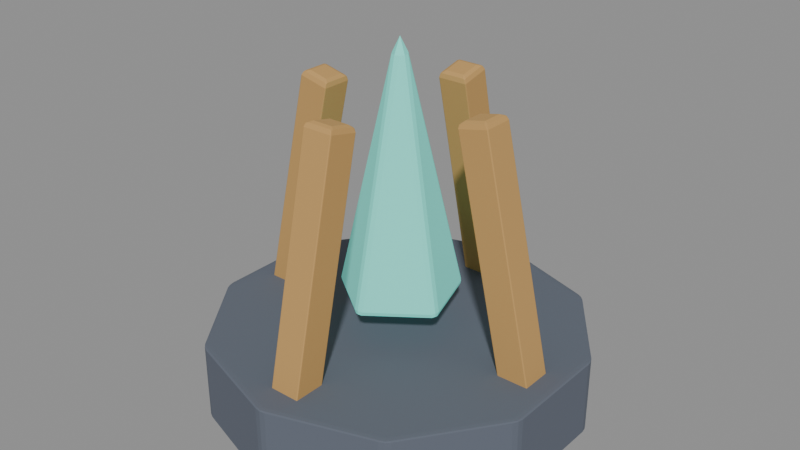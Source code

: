 # Source: mender.blend  (saved by Blender 5.2.44; exported with 4.5.12 LTS)
import bpy
from mathutils import Matrix  # noqa: F401  (used for matrix-valued properties, if any)

bpy.ops.wm.read_factory_settings(use_empty=True)
scene = bpy.context.scene
scene.name = 'Fort_mender.001'

# ---- materials (node trees are filled in below, after node groups)
mat_material_0_017 = bpy.data.materials.new('Material_0.017')
mat_material_0_017.use_backface_culling = True
mat_material_0_017.diffuse_color = (0.1195, 0.1384, 0.1779, 1.0)
mat_material_1_017 = bpy.data.materials.new('Material_1.017')
mat_material_1_017.use_backface_culling = True
mat_material_1_017.diffuse_color = (0.5583, 0.3278, 0.1095, 1.0)
mat_material_2_016 = bpy.data.materials.new('Material_2.016')
mat_material_2_016.use_backface_culling = True
mat_material_2_016.diffuse_color = (0.5583, 0.3278, 0.1095, 1.0)
mat_material_3_016 = bpy.data.materials.new('Material_3.016')
mat_material_3_016.use_backface_culling = True
mat_material_3_016.diffuse_color = (0.5583, 0.3278, 0.1095, 1.0)
mat_material_4_015 = bpy.data.materials.new('Material_4.015')
mat_material_4_015.use_backface_culling = True
mat_material_4_015.diffuse_color = (0.5583, 0.3278, 0.1095, 1.0)
mat_material_5_013 = bpy.data.materials.new('Material_5.013')
mat_material_5_013.use_backface_culling = True
mat_material_5_013.diffuse_color = (0.162, 0.7305, 0.6308, 1.0)

# ---- material node trees
mat_material_0_017.use_nodes = True; mat_material_0_017.node_tree.nodes.clear()
_N = mat_material_0_017.node_tree.nodes; _L = mat_material_0_017.node_tree.links
n0 = _N.new('ShaderNodeBsdfPrincipled'); n0.name = 'Principled BSDF'; n0.location = (10, 300)
n0.inputs[0].default_value = (0.1195, 0.1384, 0.1779, 1.0)
n0.inputs[1].default_value = 0.08
n0.inputs[2].default_value = 0.86
n0.inputs[10].default_value = 0.005
n1 = _N.new('ShaderNodeOutputMaterial'); n1.name = 'Material Output'; n1.location = (300, 300)
_L.new(n0.outputs[0], n1.inputs[0])
n1.is_active_output = True
mat_material_1_017.use_nodes = True; mat_material_1_017.node_tree.nodes.clear()
_N = mat_material_1_017.node_tree.nodes; _L = mat_material_1_017.node_tree.links
n0 = _N.new('ShaderNodeBsdfPrincipled'); n0.name = 'Principled BSDF'; n0.location = (10, 300)
n0.inputs[0].default_value = (0.5583, 0.3278, 0.1095, 1.0)
n0.inputs[1].default_value = 0.08
n0.inputs[2].default_value = 0.86
n0.inputs[10].default_value = 0.005
n1 = _N.new('ShaderNodeOutputMaterial'); n1.name = 'Material Output'; n1.location = (300, 300)
_L.new(n0.outputs[0], n1.inputs[0])
n1.is_active_output = True
mat_material_2_016.use_nodes = True; mat_material_2_016.node_tree.nodes.clear()
_N = mat_material_2_016.node_tree.nodes; _L = mat_material_2_016.node_tree.links
n0 = _N.new('ShaderNodeBsdfPrincipled'); n0.name = 'Principled BSDF'; n0.location = (10, 300)
n0.inputs[0].default_value = (0.5583, 0.3278, 0.1095, 1.0)
n0.inputs[1].default_value = 0.08
n0.inputs[2].default_value = 0.86
n0.inputs[10].default_value = 0.005
n1 = _N.new('ShaderNodeOutputMaterial'); n1.name = 'Material Output'; n1.location = (300, 300)
_L.new(n0.outputs[0], n1.inputs[0])
n1.is_active_output = True
mat_material_3_016.use_nodes = True; mat_material_3_016.node_tree.nodes.clear()
_N = mat_material_3_016.node_tree.nodes; _L = mat_material_3_016.node_tree.links
n0 = _N.new('ShaderNodeBsdfPrincipled'); n0.name = 'Principled BSDF'; n0.location = (10, 300)
n0.inputs[0].default_value = (0.5583, 0.3278, 0.1095, 1.0)
n0.inputs[1].default_value = 0.08
n0.inputs[2].default_value = 0.86
n0.inputs[10].default_value = 0.005
n1 = _N.new('ShaderNodeOutputMaterial'); n1.name = 'Material Output'; n1.location = (300, 300)
_L.new(n0.outputs[0], n1.inputs[0])
n1.is_active_output = True
mat_material_4_015.use_nodes = True; mat_material_4_015.node_tree.nodes.clear()
_N = mat_material_4_015.node_tree.nodes; _L = mat_material_4_015.node_tree.links
n0 = _N.new('ShaderNodeBsdfPrincipled'); n0.name = 'Principled BSDF'; n0.location = (10, 300)
n0.inputs[0].default_value = (0.5583, 0.3278, 0.1095, 1.0)
n0.inputs[1].default_value = 0.08
n0.inputs[2].default_value = 0.86
n0.inputs[10].default_value = 0.005
n1 = _N.new('ShaderNodeOutputMaterial'); n1.name = 'Material Output'; n1.location = (300, 300)
_L.new(n0.outputs[0], n1.inputs[0])
n1.is_active_output = True
mat_material_5_013.use_nodes = True; mat_material_5_013.node_tree.nodes.clear()
_N = mat_material_5_013.node_tree.nodes; _L = mat_material_5_013.node_tree.links
n0 = _N.new('ShaderNodeBsdfPrincipled'); n0.name = 'Principled BSDF'; n0.location = (10, 300)
n0.inputs[0].default_value = (0.162, 0.7305, 0.6308, 1.0)
n0.inputs[1].default_value = 0.08
n0.inputs[2].default_value = 0.86
n0.inputs[10].default_value = 0.005
n0.inputs[27].default_value = (0.162, 0.7305, 0.6308, 1.0)
n0.inputs[28].default_value = 0.3
n1 = _N.new('ShaderNodeOutputMaterial'); n1.name = 'Material Output'; n1.location = (300, 300)
_L.new(n0.outputs[0], n1.inputs[0])
n1.is_active_output = True

# ---- meshes
me_mesh_0_035 = bpy.data.meshes.new('Mesh_0.035')
me_mesh_0_035.from_pydata([(0.0, -0.85, 0.175), (0.4996, -0.6877, 0.175), (0.8084, -0.2627, 0.175), (0.8084, 0.2627, 0.175), (0.4996, 0.6877, 0.175), (1.041e-16, 0.85, 0.175), (-0.4996, 0.6877, 0.175), (-0.8084, 0.2627, 0.175), (-0.8084, -0.2627, 0.175), (-0.4996, -0.6877, 0.175), (0.0, -0.85, 0.105), (0.4996, -0.6877, 0.105), (0.8084, -0.2627, 0.105), (0.8084, 0.2627, 0.105), (0.4996, 0.6877, 0.105), (1.041e-16, 0.85, 0.105), (-0.4996, 0.6877, 0.105), (-0.8084, 0.2627, 0.105), (-0.8084, -0.2627, 0.105), (-0.4996, -0.6877, 0.105), (0.0, -0.85, 0.035), (0.4996, -0.6877, 0.035), (0.8084, -0.2627, 0.035), (0.8084, 0.2627, 0.035), (0.4996, 0.6877, 0.035), (1.041e-16, 0.85, 0.035), (-0.4996, 0.6877, 0.035), (-0.8084, 0.2627, 0.035), (-0.8084, -0.2627, 0.035), (-0.4996, -0.6877, 0.035), (0.0, -0.85, -0.035), (0.4996, -0.6877, -0.035), (0.8084, -0.2627, -0.035), (0.8084, 0.2627, -0.035), (0.4996, 0.6877, -0.035), (1.041e-16, 0.85, -0.035), (-0.4996, 0.6877, -0.035), (-0.8084, 0.2627, -0.035), (-0.8084, -0.2627, -0.035), (-0.4996, -0.6877, -0.035), (0.0, -0.85, -0.105), (0.4996, -0.6877, -0.105), (0.8084, -0.2627, -0.105), (0.8084, 0.2627, -0.105), (0.4996, 0.6877, -0.105), (1.041e-16, 0.85, -0.105), (-0.4996, 0.6877, -0.105), (-0.8084, 0.2627, -0.105), (-0.8084, -0.2627, -0.105), (-0.4996, -0.6877, -0.105), (0.0, -0.85, -0.175), (0.4996, -0.6877, -0.175), (0.8084, -0.2627, -0.175), (0.8084, 0.2627, -0.175), (0.4996, 0.6877, -0.175), (1.041e-16, 0.85, -0.175), (-0.4996, 0.6877, -0.175), (-0.8084, 0.2627, -0.175), (-0.8084, -0.2627, -0.175), (-0.4996, -0.6877, -0.175), (0.0, 0.0, 0.175), (0.0, 0.0, -0.175)], [], [(10, 1, 0), (10, 11, 1), (11, 2, 1), (11, 12, 2), (12, 3, 2), (12, 13, 3), (13, 4, 3), (13, 14, 4), (14, 5, 4), (14, 15, 5), (15, 6, 5), (15, 16, 6), (16, 7, 6), (16, 17, 7), (17, 8, 7), (17, 18, 8), (18, 9, 8), (18, 19, 9), (19, 0, 9), (19, 10, 0), (20, 11, 10), (20, 21, 11), (21, 12, 11), (21, 22, 12), (22, 13, 12), (22, 23, 13), (23, 14, 13), (23, 24, 14), (24, 15, 14), (24, 25, 15), (25, 16, 15), (25, 26, 16), (26, 17, 16), (26, 27, 17), (27, 18, 17), (27, 28, 18), (28, 19, 18), (28, 29, 19), (29, 10, 19), (29, 20, 10), (30, 21, 20), (30, 31, 21), (31, 22, 21), (31, 32, 22), (32, 23, 22), (32, 33, 23), (33, 24, 23), (33, 34, 24), (34, 25, 24), (34, 35, 25), (35, 26, 25), (35, 36, 26), (36, 27, 26), (36, 37, 27), (37, 28, 27), (37, 38, 28), (38, 29, 28), (38, 39, 29), (39, 20, 29), (39, 30, 20), (40, 31, 30), (40, 41, 31), (41, 32, 31), (41, 42, 32), (42, 33, 32), (42, 43, 33), (43, 34, 33), (43, 44, 34), (44, 35, 34), (44, 45, 35), (45, 36, 35), (45, 46, 36), (46, 37, 36), (46, 47, 37), (47, 38, 37), (47, 48, 38), (48, 39, 38), (48, 49, 39), (49, 30, 39), (49, 40, 30), (50, 41, 40), (50, 51, 41), (51, 42, 41), (51, 52, 42), (52, 43, 42), (52, 53, 43), (53, 44, 43), (53, 54, 44), (54, 45, 44), (54, 55, 45), (55, 46, 45), (55, 56, 46), (56, 47, 46), (56, 57, 47), (57, 48, 47), (57, 58, 48), (58, 49, 48), (58, 59, 49), (59, 40, 49), (59, 50, 40), (0, 1, 60), (1, 2, 60), (2, 3, 60), (3, 4, 60), (4, 5, 60), (5, 6, 60), (6, 7, 60), (7, 8, 60), (8, 9, 60), (9, 0, 60), (51, 50, 61), (52, 51, 61), (53, 52, 61), (54, 53, 61), (55, 54, 61), (56, 55, 61), (57, 56, 61), (58, 57, 61), (59, 58, 61), (50, 59, 61)])
_uv = me_mesh_0_035.uv_layers.new(name='UVMap')
_uv.uv.foreach_set('vector', [0.0, 0.9, 0.1, 1.0, 0.0, 1.0, 0.0, 0.9, 0.1, 0.9, 0.1, 1.0, 0.1, 0.9, 0.2, 1.0, 0.1, 1.0, 0.1, 0.9, 0.2, 0.9, 0.2, 1.0, 0.2, 0.9, 0.3, 1.0, 0.2, 1.0, 0.2, 0.9, 0.3, 0.9, 0.3, 1.0, 0.3, 0.9, 0.4, 1.0, 0.3, 1.0, 0.3, 0.9, 0.4, 0.9, 0.4, 1.0, 0.4, 0.9, 0.5, 1.0, 0.4, 1.0, 0.4, 0.9, 0.5, 0.9, 0.5, 1.0, 0.5, 0.9, 0.6, 1.0, 0.5, 1.0, 0.5, 0.9, 0.6, 0.9, 0.6, 1.0, 0.6, 0.9, 0.7, 1.0, 0.6, 1.0, 0.6, 0.9, 0.7, 0.9, 0.7, 1.0, 0.7, 0.9, 0.8, 1.0, 0.7, 1.0, 0.7, 0.9, 0.8, 0.9, 0.8, 1.0, 0.8, 0.9, 0.9, 1.0, 0.8, 1.0, 0.8, 0.9, 0.9, 0.9, 0.9, 1.0, 0.9, 0.9, 1.0, 1.0, 0.9, 1.0, 0.9, 0.9, 1.0, 0.9, 1.0, 1.0, 0.0, 0.8, 0.1, 0.9, 0.0, 0.9, 0.0, 0.8, 0.1, 0.8, 0.1, 0.9, 0.1, 0.8, 0.2, 0.9, 0.1, 0.9, 0.1, 0.8, 0.2, 0.8, 0.2, 0.9, 0.2, 0.8, 0.3, 0.9, 0.2, 0.9, 0.2, 0.8, 0.3, 0.8, 0.3, 0.9, 0.3, 0.8, 0.4, 0.9, 0.3, 0.9, 0.3, 0.8, 0.4, 0.8, 0.4, 0.9, 0.4, 0.8, 0.5, 0.9, 0.4, 0.9, 0.4, 0.8, 0.5, 0.8, 0.5, 0.9, 0.5, 0.8, 0.6, 0.9, 0.5, 0.9, 0.5, 0.8, 0.6, 0.8, 0.6, 0.9, 0.6, 0.8, 0.7, 0.9, 0.6, 0.9, 0.6, 0.8, 0.7, 0.8, 0.7, 0.9, 0.7, 0.8, 0.8, 0.9, 0.7, 0.9, 0.7, 0.8, 0.8, 0.8, 0.8, 0.9, 0.8, 0.8, 0.9, 0.9, 0.8, 0.9, 0.8, 0.8, 0.9, 0.8, 0.9, 0.9, 0.9, 0.8, 1.0, 0.9, 0.9, 0.9, 0.9, 0.8, 1.0, 0.8, 1.0, 0.9, 0.0, 0.7, 0.1, 0.8, 0.0, 0.8, 0.0, 0.7, 0.1, 0.7, 0.1, 0.8, 0.1, 0.7, 0.2, 0.8, 0.1, 0.8, 0.1, 0.7, 0.2, 0.7, 0.2, 0.8, 0.2, 0.7, 0.3, 0.8, 0.2, 0.8, 0.2, 0.7, 0.3, 0.7, 0.3, 0.8, 0.3, 0.7, 0.4, 0.8, 0.3, 0.8, 0.3, 0.7, 0.4, 0.7, 0.4, 0.8, 0.4, 0.7, 0.5, 0.8, 0.4, 0.8, 0.4, 0.7, 0.5, 0.7, 0.5, 0.8, 0.5, 0.7, 0.6, 0.8, 0.5, 0.8, 0.5, 0.7, 0.6, 0.7, 0.6, 0.8, 0.6, 0.7, 0.7, 0.8, 0.6, 0.8, 0.6, 0.7, 0.7, 0.7, 0.7, 0.8, 0.7, 0.7, 0.8, 0.8, 0.7, 0.8, 0.7, 0.7, 0.8, 0.7, 0.8, 0.8, 0.8, 0.7, 0.9, 0.8, 0.8, 0.8, 0.8, 0.7, 0.9, 0.7, 0.9, 0.8, 0.9, 0.7, 1.0, 0.8, 0.9, 0.8, 0.9, 0.7, 1.0, 0.7, 1.0, 0.8, 0.0, 0.6, 0.1, 0.7, 0.0, 0.7, 0.0, 0.6, 0.1, 0.6, 0.1, 0.7, 0.1, 0.6, 0.2, 0.7, 0.1, 0.7, 0.1, 0.6, 0.2, 0.6, 0.2, 0.7, 0.2, 0.6, 0.3, 0.7, 0.2, 0.7, 0.2, 0.6, 0.3, 0.6, 0.3, 0.7, 0.3, 0.6, 0.4, 0.7, 0.3, 0.7, 0.3, 0.6, 0.4, 0.6, 0.4, 0.7, 0.4, 0.6, 0.5, 0.7, 0.4, 0.7, 0.4, 0.6, 0.5, 0.6, 0.5, 0.7, 0.5, 0.6, 0.6, 0.7, 0.5, 0.7, 0.5, 0.6, 0.6, 0.6, 0.6, 0.7, 0.6, 0.6, 0.7, 0.7, 0.6, 0.7, 0.6, 0.6, 0.7, 0.6, 0.7, 0.7, 0.7, 0.6, 0.8, 0.7, 0.7, 0.7, 0.7, 0.6, 0.8, 0.6, 0.8, 0.7, 0.8, 0.6, 0.9, 0.7, 0.8, 0.7, 0.8, 0.6, 0.9, 0.6, 0.9, 0.7, 0.9, 0.6, 1.0, 0.7, 0.9, 0.7, 0.9, 0.6, 1.0, 0.6, 1.0, 0.7, 0.0, 0.5, 0.1, 0.6, 0.0, 0.6, 0.0, 0.5, 0.1, 0.5, 0.1, 0.6, 0.1, 0.5, 0.2, 0.6, 0.1, 0.6, 0.1, 0.5, 0.2, 0.5, 0.2, 0.6, 0.2, 0.5, 0.3, 0.6, 0.2, 0.6, 0.2, 0.5, 0.3, 0.5, 0.3, 0.6, 0.3, 0.5, 0.4, 0.6, 0.3, 0.6, 0.3, 0.5, 0.4, 0.5, 0.4, 0.6, 0.4, 0.5, 0.5, 0.6, 0.4, 0.6, 0.4, 0.5, 0.5, 0.5, 0.5, 0.6, 0.5, 0.5, 0.6, 0.6, 0.5, 0.6, 0.5, 0.5, 0.6, 0.5, 0.6, 0.6, 0.6, 0.5, 0.7, 0.6, 0.6, 0.6, 0.6, 0.5, 0.7, 0.5, 0.7, 0.6, 0.7, 0.5, 0.8, 0.6, 0.7, 0.6, 0.7, 0.5, 0.8, 0.5, 0.8, 0.6, 0.8, 0.5, 0.9, 0.6, 0.8, 0.6, 0.8, 0.5, 0.9, 0.5, 0.9, 0.6, 0.9, 0.5, 1.0, 0.6, 0.9, 0.6, 0.9, 0.5, 1.0, 0.5, 1.0, 0.6, 0.25, 0.0, 0.3969, 0.04775, 0.25, 0.25, 0.3969, 0.04775, 0.4878, 0.1727, 0.25, 0.25, 0.4878, 0.1727, 0.4878, 0.3273, 0.25, 0.25, 0.4878, 0.3273, 0.3969, 0.4523, 0.25, 0.25, 0.3969, 0.4523, 0.25, 0.5, 0.25, 0.25, 0.25, 0.5, 0.1031, 0.4523, 0.25, 0.25, 0.1031, 0.4523, 0.01224, 0.3273, 0.25, 0.25, 0.01224, 0.3273, 0.01224, 0.1727, 0.25, 0.25, 0.01224, 0.1727, 0.1031, 0.04775, 0.25, 0.25, 0.1031, 0.04775, 0.25, 0.0, 0.25, 0.25, 0.8969, 0.4523, 0.75, 0.5, 0.75, 0.25, 0.9878, 0.3273, 0.8969, 0.4523, 0.75, 0.25, 0.9878, 0.1727, 0.9878, 0.3273, 0.75, 0.25, 0.8969, 0.04775, 0.9878, 0.1727, 0.75, 0.25, 0.75, 0.0, 0.8969, 0.04775, 0.75, 0.25, 0.6031, 0.04775, 0.75, 0.0, 0.75, 0.25, 0.5122, 0.1727, 0.6031, 0.04775, 0.75, 0.25, 0.5122, 0.3273, 0.5122, 0.1727, 0.75, 0.25, 0.6031, 0.4523, 0.5122, 0.3273, 0.75, 0.25, 0.75, 0.5, 0.6031, 0.4523, 0.75, 0.25])
me_mesh_0_035.materials.append(mat_material_0_017)
me_mesh_0_035.update()
me_mesh_0_035.normals_split_custom_set([tuple(v) for v in zip(*[iter([0.1003, -0.9674, -0.2325, 0.309, -0.9511, 0.0, 1.907e-05, -1.0, -1.483e-05, 0.0006651, -0.9998, -0.02048, 0.309, -0.9511, 0.0, 0.309, -0.9511, 0.0, 0.809, -0.5878, 0.0, 0.809, -0.5878, 0.0, 0.809, -0.5878, 0.0, 0.809, -0.5878, 0.0, 0.809, -0.5878, 0.0, 0.809, -0.5878, 0.0, 1.0, 2.026e-07, 0.0, 1.0, 2.026e-07, 0.0, 1.0, 2.026e-07, 0.0, 1.0, 0.0, 0.0, 1.0, 0.0, 0.0, 1.0, 0.0, 0.0, 0.809, 0.5878, 0.0, 0.809, 0.5878, 0.0, 0.809, 0.5878, 0.0, 0.809, 0.5878, 0.0, 0.809, 0.5878, 0.0, 0.809, 0.5878, 0.0, 0.309, 0.9511, 0.0, 0.309, 0.9511, 0.0, 0.309, 0.9511, 0.0, 0.309, 0.9511, 0.0, 0.309, 0.9511, 0.0, 0.309, 0.9511, 0.0, -0.309, 0.9511, 0.0, -0.309, 0.9511, 0.0, -0.309, 0.9511, 0.0, -0.309, 0.9511, 0.0, -0.309, 0.9511, 0.0, -0.309, 0.9511, 0.0, -0.809, 0.5878, 0.0, -0.809, 0.5878, 0.0, -0.809, 0.5878, 0.0, -0.809, 0.5878, 0.0, -0.809, 0.5878, 0.0, -0.809, 0.5878, 0.0, -1.0, 0.0, 0.0, -1.0, 0.0, 0.0, -1.0, 0.0, 0.0, -1.0, 0.0, 0.0, -1.0, 0.0, 0.0, -1.0, 0.0, 0.0, -0.809, -0.5878, 0.0, -0.809, -0.5878, 0.0, -0.809, -0.5878, 0.0, -0.809, -0.5878, 0.0, -0.809, -0.5878, 0.0, -0.809, -0.5878, 0.0, -0.309, -0.9511, 0.0, -0.1252, -0.9593, -0.253, -0.309, -0.9511, 0.0, -0.309, -0.9511, 0.0, -0.08614, -0.972, -0.2185, -0.0003495, -0.9999, 0.01354, 0.1003, -0.9674, -0.2325, 0.309, -0.9511, 0.0, 0.08608, -0.972, 0.2185, 0.000665, -0.9998, -0.02048, 0.309, -0.9511, 0.0, 0.309, -0.9511, 0.0, 0.809, -0.5878, 0.0, 0.809, -0.5878, 0.0, 0.809, -0.5878, 0.0, 0.809, -0.5878, 0.0, 0.809, -0.5878, 0.0, 0.809, -0.5878, 0.0, 1.0, 2.026e-07, 0.0, 1.0, 2.026e-07, 0.0, 1.0, 2.026e-07, 0.0, 1.0, 0.0, 0.0, 1.0, 0.0, 0.0, 1.0, 0.0, 0.0, 0.809, 0.5878, 0.0, 0.809, 0.5878, 0.0, 0.809, 0.5878, 0.0, 0.809, 0.5878, 0.0, 0.809, 0.5878, 0.0, 0.809, 0.5878, 0.0, 0.309, 0.9511, 0.0, 0.309, 0.9511, 0.0, 0.309, 0.9511, 0.0, 0.309, 0.9511, 0.0, 0.309, 0.9511, 0.0, 0.309, 0.9511, 0.0, -0.309, 0.9511, 0.0, -0.309, 0.9511, 0.0, -0.309, 0.9511, 0.0, -0.309, 0.9511, 0.0, -0.309, 0.9511, 0.0, -0.309, 0.9511, 0.0, -0.809, 0.5878, 0.0, -0.809, 0.5878, 0.0, -0.809, 0.5878, 0.0, -0.809, 0.5878, 0.0, -0.809, 0.5878, 0.0, -0.809, 0.5878, 0.0, -1.0, 0.0, 0.0, -1.0, 0.0, 0.0, -1.0, 0.0, 0.0, -1.0, 0.0, 0.0, -1.0, 0.0, 0.0, -1.0, 0.0, 0.0, -0.809, -0.5878, 0.0, -0.809, -0.5878, 0.0, -0.809, -0.5878, 0.0, -0.809, -0.5878, 0.0, -0.809, -0.5878, 0.0, -0.809, -0.5878, 0.0, -0.309, -0.9511, 0.0, -0.0007094, -0.9998, 0.02041, -0.309, -0.9511, 0.0, -0.309, -0.9511, 0.0, -0.08614, -0.972, -0.2185, -0.1003, -0.9674, 0.2324, 0.1003, -0.9674, -0.2325, 0.309, -0.9511, 0.0, 0.08608, -0.972, 0.2185, 0.0006651, -0.9998, -0.02048, 0.309, -0.9511, 0.0, 0.309, -0.9511, 0.0, 0.809, -0.5878, 0.0, 0.809, -0.5878, 0.0, 0.809, -0.5878, 0.0, 0.809, -0.5878, 0.0, 0.809, -0.5878, 0.0, 0.809, -0.5878, 0.0, 1.0, 2.026e-07, 0.0, 1.0, 2.026e-07, 0.0, 1.0, 2.026e-07, 0.0, 1.0, 0.0, 0.0, 1.0, 0.0, 0.0, 1.0, 0.0, 0.0, 0.809, 0.5878, 0.0, 0.809, 0.5878, 0.0, 0.809, 0.5878, 0.0, 0.809, 0.5878, 0.0, 0.809, 0.5878, 0.0, 0.809, 0.5878, 0.0, 0.309, 0.9511, 0.0, 0.309, 0.9511, 0.0, 0.309, 0.9511, 0.0, 0.309, 0.9511, 0.0, 0.309, 0.9511, 0.0, 0.309, 0.9511, 0.0, -0.309, 0.9511, 0.0, -0.309, 0.9511, 0.0, -0.309, 0.9511, 0.0, -0.309, 0.9511, 0.0, -0.309, 0.9511, 0.0, -0.309, 0.9511, 0.0, -0.809, 0.5878, 0.0, -0.809, 0.5878, 0.0, -0.809, 0.5878, 0.0, -0.809, 0.5878, 0.0, -0.809, 0.5878, 0.0, -0.809, 0.5878, 0.0, -1.0, 0.0, 0.0, -1.0, 0.0, 0.0, -1.0, 0.0, 0.0, -1.0, 0.0, 0.0, -1.0, 0.0, 0.0, -1.0, 0.0, 0.0, -0.809, -0.5878, 0.0, -0.809, -0.5878, 0.0, -0.809, -0.5878, 0.0, -0.809, -0.5878, 0.0, -0.809, -0.5878, 0.0, -0.809, -0.5878, 0.0, -0.309, -0.9511, 0.0, -0.0007093, -0.9998, 0.02041, -0.309, -0.9511, 0.0, -0.309, -0.9511, 0.0, -0.08614, -0.972, -0.2185, -0.1003, -0.9674, 0.2324, 0.1003, -0.9674, -0.2325, 0.309, -0.9511, 0.0, 0.08608, -0.972, 0.2185, 0.000665, -0.9998, -0.02048, 0.309, -0.9511, 0.0, 0.309, -0.9511, 0.0, 0.809, -0.5878, 0.0, 0.809, -0.5878, 0.0, 0.809, -0.5878, 0.0, 0.809, -0.5878, 0.0, 0.809, -0.5878, 0.0, 0.809, -0.5878, 0.0, 1.0, 2.026e-07, 0.0, 1.0, 2.026e-07, 0.0, 1.0, 2.026e-07, 0.0, 1.0, 0.0, 0.0, 1.0, 0.0, 0.0, 1.0, 0.0, 0.0, 0.809, 0.5878, 0.0, 0.809, 0.5878, 0.0, 0.809, 0.5878, 0.0, 0.809, 0.5878, 0.0, 0.809, 0.5878, 0.0, 0.809, 0.5878, 0.0, 0.309, 0.9511, 0.0, 0.309, 0.9511, 0.0, 0.309, 0.9511, 0.0, 0.309, 0.9511, 0.0, 0.309, 0.9511, 0.0, 0.309, 0.9511, 0.0, -0.309, 0.9511, 0.0, -0.309, 0.9511, 0.0, -0.309, 0.9511, 0.0, -0.309, 0.9511, 0.0, -0.309, 0.9511, 0.0, -0.309, 0.9511, 0.0, -0.809, 0.5878, 0.0, -0.809, 0.5878, 0.0, -0.809, 0.5878, 0.0, -0.809, 0.5878, 0.0, -0.809, 0.5878, 0.0, -0.809, 0.5878, 0.0, -1.0, 0.0, 0.0, -1.0, 0.0, 0.0, -1.0, 0.0, 0.0, -1.0, 0.0, 0.0, -1.0, 0.0, 0.0, -1.0, 0.0, 0.0, -0.809, -0.5878, 0.0, -0.809, -0.5878, 0.0, -0.809, -0.5878, 0.0, -0.809, -0.5878, 0.0, -0.809, -0.5878, 0.0, -0.809, -0.5878, 0.0, -0.309, -0.9511, 0.0, -0.0007094, -0.9998, 0.02041, -0.309, -0.9511, 0.0, -0.309, -0.9511, 0.0, -0.08614, -0.972, -0.2185, -0.1003, -0.9674, 0.2324, 0.0003053, -0.9999, -0.01363, 0.309, -0.9511, 0.0, 0.08608, -0.972, 0.2185, 0.1251, -0.9594, 0.2529, 0.309, -0.9511, 0.0, 0.309, -0.9511, 0.0, 0.809, -0.5878, 0.0, 0.809, -0.5878, 0.0, 0.809, -0.5878, 0.0, 0.809, -0.5878, 0.0, 0.809, -0.5878, 0.0, 0.809, -0.5878, 0.0, 1.0, 2.026e-07, 0.0, 1.0, 2.026e-07, 0.0, 1.0, 2.026e-07, 0.0, 1.0, 0.0, 0.0, 1.0, 0.0, 0.0, 1.0, 0.0, 0.0, 0.809, 0.5878, 0.0, 0.809, 0.5878, 0.0, 0.809, 0.5878, 0.0, 0.809, 0.5878, 0.0, 0.809, 0.5878, 0.0, 0.809, 0.5878, 0.0, 0.309, 0.9511, 0.0, 0.309, 0.9511, 0.0, 0.309, 0.9511, 0.0, 0.309, 0.9511, 0.0, 0.309, 0.9511, 0.0, 0.309, 0.9511, 0.0, -0.309, 0.9511, 0.0, -0.309, 0.9511, 0.0, -0.309, 0.9511, 0.0, -0.309, 0.9511, 0.0, -0.309, 0.9511, 0.0, -0.309, 0.9511, 0.0, -0.809, 0.5878, 0.0, -0.809, 0.5878, 0.0, -0.809, 0.5878, 0.0, -0.809, 0.5878, 0.0, -0.809, 0.5878, 0.0, -0.809, 0.5878, 0.0, -1.0, 0.0, 0.0, -1.0, 0.0, 0.0, -1.0, 0.0, 0.0, -1.0, 0.0, 0.0, -1.0, 0.0, 0.0, -1.0, 0.0, 0.0, -0.809, -0.5878, 0.0, -0.809, -0.5878, 0.0, -0.809, -0.5878, 0.0, -0.809, -0.5878, 0.0, -0.809, -0.5878, 0.0, -0.809, -0.5878, 0.0, -0.309, -0.9511, 0.0, -0.0007093, -0.9998, 0.02041, -0.309, -0.9511, 0.0, -0.309, -0.9511, 0.0, -6.723e-05, -1.0, -2.962e-05, -0.1003, -0.9674, 0.2324, 3.509e-08, 0.0, 1.0, 3.509e-08, 0.0, 1.0, 3.509e-08, 0.0, 1.0, 0.0, 0.0, 1.0, 0.0, 0.0, 1.0, 0.0, 0.0, 1.0, -1.754e-08, 0.0, 1.0, -1.754e-08, 0.0, 1.0, -1.754e-08, 0.0, 1.0, 3.509e-08, 0.0, 1.0, 3.509e-08, 0.0, 1.0, 3.509e-08, 0.0, 1.0, 0.0, 0.0, 1.0, 0.0, 0.0, 1.0, 0.0, 0.0, 1.0, -3.509e-08, 0.0, 1.0, -3.509e-08, 0.0, 1.0, -3.509e-08, 0.0, 1.0, 1.754e-08, 0.0, 1.0, 1.754e-08, 0.0, 1.0, 1.754e-08, 0.0, 1.0, 0.0, 0.0, 1.0, 0.0, 0.0, 1.0, 0.0, 0.0, 1.0, 3.509e-08, 0.0, 1.0, 3.509e-08, 0.0, 1.0, 3.509e-08, 0.0, 1.0, 0.0, 0.0, 1.0, 0.0, 0.0, 1.0, 0.0, 0.0, 1.0, 0.0, 0.0, -1.0, 0.0, 0.0, -1.0, 0.0, 0.0, -1.0, 0.0, 0.0, -1.0, 0.0, 0.0, -1.0, 0.0, 0.0, -1.0, -1.754e-08, 0.0, -1.0, -1.754e-08, 0.0, -1.0, -1.754e-08, 0.0, -1.0, 1.754e-08, 0.0, -1.0, 1.754e-08, 0.0, -1.0, 1.754e-08, 0.0, -1.0, 3.509e-08, 0.0, -1.0, 3.509e-08, 0.0, -1.0, 3.509e-08, 0.0, -1.0, 0.0, 0.0, -1.0, 0.0, 0.0, -1.0, 0.0, 0.0, -1.0, 3.509e-08, 0.0, -1.0, 3.509e-08, 0.0, -1.0, 3.509e-08, 0.0, -1.0, 0.0, 0.0, -1.0, 0.0, 0.0, -1.0, 0.0, 0.0, -1.0, 1.754e-08, 0.0, -1.0, 1.754e-08, 0.0, -1.0, 1.754e-08, 0.0, -1.0, -3.509e-08, 0.0, -1.0, -3.509e-08, 0.0, -1.0, -3.509e-08, 0.0, -1.0])] * 3)])
me_mesh_1_035 = bpy.data.meshes.new('Mesh_1.035')
me_mesh_1_035.from_pydata([(-0.07, -0.07, 0.564), (0.07, 0.07, 0.564), (0.07, -0.07, 0.564), (-0.07, 0.07, 0.564), (-0.07, -0.07, -0.564), (0.07, 0.07, -0.564), (0.07, -0.07, -0.564), (-0.07, 0.07, -0.564)], [], [(4, 2, 0), (4, 6, 2), (5, 3, 1), (5, 7, 3), (6, 1, 2), (6, 5, 1), (7, 0, 3), (7, 4, 0), (1, 0, 2), (1, 3, 0), (7, 6, 4), (7, 5, 6)])
_uv = me_mesh_1_035.uv_layers.new(name='UVMap')
_uv.uv.foreach_set('vector', [0.0, 0.5, 0.3333, 1.0, 0.0, 1.0, 0.0, 0.5, 0.3333, 0.5, 0.3333, 1.0, 0.6667, 0.5, 1.0, 1.0, 0.6667, 1.0, 0.6667, 0.5, 1.0, 0.5, 1.0, 1.0, 0.3333, 0.5, 0.6667, 1.0, 0.3333, 1.0, 0.3333, 0.5, 0.6667, 0.5, 0.6667, 1.0, 0.0, 0.0, 0.3333, 0.5, 0.0, 0.5, 0.0, 0.0, 0.3333, 0.0, 0.3333, 0.5, 0.3333, 0.0, 0.6667, 0.5, 0.3333, 0.5, 0.3333, 0.0, 0.6667, 0.0, 0.6667, 0.5, 0.6667, 0.0, 1.0, 0.5, 0.6667, 0.5, 0.6667, 0.0, 1.0, 0.0, 1.0, 0.5])
me_mesh_1_035.materials.append(mat_material_1_017)
me_mesh_1_035.update()
me_mesh_1_035.normals_split_custom_set([tuple(v) for v in zip(*[iter([0.0, -1.0, 0.0, 0.0, -1.0, 0.0, 0.0, -1.0, 0.0, 0.0, -1.0, 0.0, 0.0, -1.0, 0.0, 0.0, -1.0, 0.0, 0.0, 1.0, 0.0, 0.0, 1.0, 0.0, 0.0, 1.0, 0.0, 0.0, 1.0, 0.0, 0.0, 1.0, 0.0, 0.0, 1.0, 0.0, 1.0, 0.0, 0.0, 1.0, 0.0, 0.0, 1.0, 0.0, 0.0, 1.0, 0.0, 0.0, 1.0, 0.0, 0.0, 1.0, 0.0, 0.0, -1.0, 0.0, 0.0, -1.0, 0.0, 0.0, -1.0, 0.0, 0.0, -1.0, 0.0, 0.0, -1.0, 0.0, 0.0, -1.0, 0.0, 0.0, 0.0, 0.0, 1.0, 0.0, 0.0, 1.0, 0.0, 0.0, 1.0, 0.0, 0.0, 1.0, 0.0, 0.0, 1.0, 0.0, 0.0, 1.0, 0.0, 0.0, -1.0, 0.0, 0.0, -1.0, 0.0, 0.0, -1.0, 0.0, 0.0, -1.0, 0.0, 0.0, -1.0, 0.0, 0.0, -1.0])] * 3)])
me_mesh_2_033 = bpy.data.meshes.new('Mesh_2.033')
me_mesh_2_033.from_pydata([(-0.07, -0.07, 0.564), (0.07, 0.07, 0.564), (0.07, -0.07, 0.564), (-0.07, 0.07, 0.564), (-0.07, -0.07, -0.564), (0.07, 0.07, -0.564), (0.07, -0.07, -0.564), (-0.07, 0.07, -0.564)], [], [(4, 2, 0), (4, 6, 2), (5, 3, 1), (5, 7, 3), (6, 1, 2), (6, 5, 1), (7, 0, 3), (7, 4, 0), (1, 0, 2), (1, 3, 0), (7, 6, 4), (7, 5, 6)])
_uv = me_mesh_2_033.uv_layers.new(name='UVMap')
_uv.uv.foreach_set('vector', [0.0, 0.5, 0.3333, 1.0, 0.0, 1.0, 0.0, 0.5, 0.3333, 0.5, 0.3333, 1.0, 0.6667, 0.5, 1.0, 1.0, 0.6667, 1.0, 0.6667, 0.5, 1.0, 0.5, 1.0, 1.0, 0.3333, 0.5, 0.6667, 1.0, 0.3333, 1.0, 0.3333, 0.5, 0.6667, 0.5, 0.6667, 1.0, 0.0, 0.0, 0.3333, 0.5, 0.0, 0.5, 0.0, 0.0, 0.3333, 0.0, 0.3333, 0.5, 0.3333, 0.0, 0.6667, 0.5, 0.3333, 0.5, 0.3333, 0.0, 0.6667, 0.0, 0.6667, 0.5, 0.6667, 0.0, 1.0, 0.5, 0.6667, 0.5, 0.6667, 0.0, 1.0, 0.0, 1.0, 0.5])
me_mesh_2_033.materials.append(mat_material_2_016)
me_mesh_2_033.update()
me_mesh_2_033.normals_split_custom_set([tuple(v) for v in zip(*[iter([0.0, -1.0, 0.0, 0.0, -1.0, 0.0, 0.0, -1.0, 0.0, 0.0, -1.0, 0.0, 0.0, -1.0, 0.0, 0.0, -1.0, 0.0, 0.0, 1.0, 0.0, 0.0, 1.0, 0.0, 0.0, 1.0, 0.0, 0.0, 1.0, 0.0, 0.0, 1.0, 0.0, 0.0, 1.0, 0.0, 1.0, 0.0, 0.0, 1.0, 0.0, 0.0, 1.0, 0.0, 0.0, 1.0, 0.0, 0.0, 1.0, 0.0, 0.0, 1.0, 0.0, 0.0, -1.0, 0.0, 0.0, -1.0, 0.0, 0.0, -1.0, 0.0, 0.0, -1.0, 0.0, 0.0, -1.0, 0.0, 0.0, -1.0, 0.0, 0.0, 0.0, 0.0, 1.0, 0.0, 0.0, 1.0, 0.0, 0.0, 1.0, 0.0, 0.0, 1.0, 0.0, 0.0, 1.0, 0.0, 0.0, 1.0, 0.0, 0.0, -1.0, 0.0, 0.0, -1.0, 0.0, 0.0, -1.0, 0.0, 0.0, -1.0, 0.0, 0.0, -1.0, 0.0, 0.0, -1.0])] * 3)])
me_mesh_3_033 = bpy.data.meshes.new('Mesh_3.033')
me_mesh_3_033.from_pydata([(-0.07, -0.07, 0.564), (0.07, 0.07, 0.564), (0.07, -0.07, 0.564), (-0.07, 0.07, 0.564), (-0.07, -0.07, -0.564), (0.07, 0.07, -0.564), (0.07, -0.07, -0.564), (-0.07, 0.07, -0.564)], [], [(4, 2, 0), (4, 6, 2), (5, 3, 1), (5, 7, 3), (6, 1, 2), (6, 5, 1), (7, 0, 3), (7, 4, 0), (1, 0, 2), (1, 3, 0), (7, 6, 4), (7, 5, 6)])
_uv = me_mesh_3_033.uv_layers.new(name='UVMap')
_uv.uv.foreach_set('vector', [0.0, 0.5, 0.3333, 1.0, 0.0, 1.0, 0.0, 0.5, 0.3333, 0.5, 0.3333, 1.0, 0.6667, 0.5, 1.0, 1.0, 0.6667, 1.0, 0.6667, 0.5, 1.0, 0.5, 1.0, 1.0, 0.3333, 0.5, 0.6667, 1.0, 0.3333, 1.0, 0.3333, 0.5, 0.6667, 0.5, 0.6667, 1.0, 0.0, 0.0, 0.3333, 0.5, 0.0, 0.5, 0.0, 0.0, 0.3333, 0.0, 0.3333, 0.5, 0.3333, 0.0, 0.6667, 0.5, 0.3333, 0.5, 0.3333, 0.0, 0.6667, 0.0, 0.6667, 0.5, 0.6667, 0.0, 1.0, 0.5, 0.6667, 0.5, 0.6667, 0.0, 1.0, 0.0, 1.0, 0.5])
me_mesh_3_033.materials.append(mat_material_3_016)
me_mesh_3_033.update()
me_mesh_3_033.normals_split_custom_set([tuple(v) for v in zip(*[iter([0.0, -1.0, 0.0, 0.0, -1.0, 0.0, 0.0, -1.0, 0.0, 0.0, -1.0, 0.0, 0.0, -1.0, 0.0, 0.0, -1.0, 0.0, 0.0, 1.0, 0.0, 0.0, 1.0, 0.0, 0.0, 1.0, 0.0, 0.0, 1.0, 0.0, 0.0, 1.0, 0.0, 0.0, 1.0, 0.0, 1.0, 0.0, 0.0, 1.0, 0.0, 0.0, 1.0, 0.0, 0.0, 1.0, 0.0, 0.0, 1.0, 0.0, 0.0, 1.0, 0.0, 0.0, -1.0, 0.0, 0.0, -1.0, 0.0, 0.0, -1.0, 0.0, 0.0, -1.0, 0.0, 0.0, -1.0, 0.0, 0.0, -1.0, 0.0, 0.0, 0.0, 0.0, 1.0, 0.0, 0.0, 1.0, 0.0, 0.0, 1.0, 0.0, 0.0, 1.0, 0.0, 0.0, 1.0, 0.0, 0.0, 1.0, 0.0, 0.0, -1.0, 0.0, 0.0, -1.0, 0.0, 0.0, -1.0, 0.0, 0.0, -1.0, 0.0, 0.0, -1.0, 0.0, 0.0, -1.0])] * 3)])
me_mesh_4_031 = bpy.data.meshes.new('Mesh_4.031')
me_mesh_4_031.from_pydata([(-0.07, -0.07, 0.564), (0.07, 0.07, 0.564), (0.07, -0.07, 0.564), (-0.07, 0.07, 0.564), (-0.07, -0.07, -0.564), (0.07, 0.07, -0.564), (0.07, -0.07, -0.564), (-0.07, 0.07, -0.564)], [], [(4, 2, 0), (4, 6, 2), (5, 3, 1), (5, 7, 3), (6, 1, 2), (6, 5, 1), (7, 0, 3), (7, 4, 0), (1, 0, 2), (1, 3, 0), (7, 6, 4), (7, 5, 6)])
_uv = me_mesh_4_031.uv_layers.new(name='UVMap')
_uv.uv.foreach_set('vector', [0.0, 0.5, 0.3333, 1.0, 0.0, 1.0, 0.0, 0.5, 0.3333, 0.5, 0.3333, 1.0, 0.6667, 0.5, 1.0, 1.0, 0.6667, 1.0, 0.6667, 0.5, 1.0, 0.5, 1.0, 1.0, 0.3333, 0.5, 0.6667, 1.0, 0.3333, 1.0, 0.3333, 0.5, 0.6667, 0.5, 0.6667, 1.0, 0.0, 0.0, 0.3333, 0.5, 0.0, 0.5, 0.0, 0.0, 0.3333, 0.0, 0.3333, 0.5, 0.3333, 0.0, 0.6667, 0.5, 0.3333, 0.5, 0.3333, 0.0, 0.6667, 0.0, 0.6667, 0.5, 0.6667, 0.0, 1.0, 0.5, 0.6667, 0.5, 0.6667, 0.0, 1.0, 0.0, 1.0, 0.5])
me_mesh_4_031.materials.append(mat_material_4_015)
me_mesh_4_031.update()
me_mesh_4_031.normals_split_custom_set([tuple(v) for v in zip(*[iter([0.0, -1.0, 0.0, 0.0, -1.0, 0.0, 0.0, -1.0, 0.0, 0.0, -1.0, 0.0, 0.0, -1.0, 0.0, 0.0, -1.0, 0.0, 0.0, 1.0, 0.0, 0.0, 1.0, 0.0, 0.0, 1.0, 0.0, 0.0, 1.0, 0.0, 0.0, 1.0, 0.0, 0.0, 1.0, 0.0, 1.0, 0.0, 0.0, 1.0, 0.0, 0.0, 1.0, 0.0, 0.0, 1.0, 0.0, 0.0, 1.0, 0.0, 0.0, 1.0, 0.0, 0.0, -1.0, 0.0, 0.0, -1.0, 0.0, 0.0, -1.0, 0.0, 0.0, -1.0, 0.0, 0.0, -1.0, 0.0, 0.0, -1.0, 0.0, 0.0, 0.0, 0.0, 1.0, 0.0, 0.0, 1.0, 0.0, 0.0, 1.0, 0.0, 0.0, 1.0, 0.0, 0.0, 1.0, 0.0, 0.0, 1.0, 0.0, 0.0, -1.0, 0.0, 0.0, -1.0, 0.0, 0.0, -1.0, 0.0, 0.0, -1.0, 0.0, 0.0, -1.0, 0.0, 0.0, -1.0])] * 3)])
me_mesh_5_027 = bpy.data.meshes.new('Mesh_5.027')
me_mesh_5_027.from_pydata([(0.0, 0.0, 0.625), (0.0, -0.0575, 0.375), (0.05469, -0.01777, 0.375), (0.0338, 0.04652, 0.375), (-0.0338, 0.04652, 0.375), (-0.05469, -0.01777, 0.375), (0.0, -0.115, 0.125), (0.1094, -0.03554, 0.125), (0.0676, 0.09304, 0.125), (-0.0676, 0.09304, 0.125), (-0.1094, -0.03554, 0.125), (0.0, -0.1725, -0.125), (0.1641, -0.05331, -0.125), (0.1014, 0.1396, -0.125), (-0.1014, 0.1396, -0.125), (-0.1641, -0.05331, -0.125), (0.0, -0.23, -0.375), (0.2187, -0.07107, -0.375), (0.1352, 0.1861, -0.375), (-0.1352, 0.1861, -0.375), (-0.2187, -0.07107, -0.375), (0.0, -0.2875, -0.625), (0.2734, -0.08884, -0.625), (0.169, 0.2326, -0.625), (-0.169, 0.2326, -0.625), (-0.2734, -0.08884, -0.625), (0.0, 0.0, -0.625)], [], [(1, 2, 0), (2, 3, 0), (3, 4, 0), (4, 5, 0), (5, 1, 0), (6, 2, 1), (6, 7, 2), (7, 3, 2), (7, 8, 3), (8, 4, 3), (8, 9, 4), (9, 5, 4), (9, 10, 5), (10, 1, 5), (10, 6, 1), (11, 7, 6), (11, 12, 7), (12, 8, 7), (12, 13, 8), (13, 9, 8), (13, 14, 9), (14, 10, 9), (14, 15, 10), (15, 6, 10), (15, 11, 6), (16, 12, 11), (16, 17, 12), (17, 13, 12), (17, 18, 13), (18, 14, 13), (18, 19, 14), (19, 15, 14), (19, 20, 15), (20, 11, 15), (20, 16, 11), (21, 17, 16), (21, 22, 17), (22, 18, 17), (22, 23, 18), (23, 19, 18), (23, 24, 19), (24, 20, 19), (24, 25, 20), (25, 16, 20), (25, 21, 16), (22, 21, 26), (23, 22, 26), (24, 23, 26), (25, 24, 26), (21, 25, 26)])
_uv = me_mesh_5_027.uv_layers.new(name='UVMap')
_uv.uv.foreach_set('vector', [0.0, 0.9, 0.2, 0.9, 0.2, 1.0, 0.2, 0.9, 0.4, 0.9, 0.4, 1.0, 0.4, 0.9, 0.6, 0.9, 0.6, 1.0, 0.6, 0.9, 0.8, 0.9, 0.8, 1.0, 0.8, 0.9, 1.0, 0.9, 1.0, 1.0, 0.0, 0.8, 0.2, 0.9, 0.0, 0.9, 0.0, 0.8, 0.2, 0.8, 0.2, 0.9, 0.2, 0.8, 0.4, 0.9, 0.2, 0.9, 0.2, 0.8, 0.4, 0.8, 0.4, 0.9, 0.4, 0.8, 0.6, 0.9, 0.4, 0.9, 0.4, 0.8, 0.6, 0.8, 0.6, 0.9, 0.6, 0.8, 0.8, 0.9, 0.6, 0.9, 0.6, 0.8, 0.8, 0.8, 0.8, 0.9, 0.8, 0.8, 1.0, 0.9, 0.8, 0.9, 0.8, 0.8, 1.0, 0.8, 1.0, 0.9, 0.0, 0.7, 0.2, 0.8, 0.0, 0.8, 0.0, 0.7, 0.2, 0.7, 0.2, 0.8, 0.2, 0.7, 0.4, 0.8, 0.2, 0.8, 0.2, 0.7, 0.4, 0.7, 0.4, 0.8, 0.4, 0.7, 0.6, 0.8, 0.4, 0.8, 0.4, 0.7, 0.6, 0.7, 0.6, 0.8, 0.6, 0.7, 0.8, 0.8, 0.6, 0.8, 0.6, 0.7, 0.8, 0.7, 0.8, 0.8, 0.8, 0.7, 1.0, 0.8, 0.8, 0.8, 0.8, 0.7, 1.0, 0.7, 1.0, 0.8, 0.0, 0.6, 0.2, 0.7, 0.0, 0.7, 0.0, 0.6, 0.2, 0.6, 0.2, 0.7, 0.2, 0.6, 0.4, 0.7, 0.2, 0.7, 0.2, 0.6, 0.4, 0.6, 0.4, 0.7, 0.4, 0.6, 0.6, 0.7, 0.4, 0.7, 0.4, 0.6, 0.6, 0.6, 0.6, 0.7, 0.6, 0.6, 0.8, 0.7, 0.6, 0.7, 0.6, 0.6, 0.8, 0.6, 0.8, 0.7, 0.8, 0.6, 1.0, 0.7, 0.8, 0.7, 0.8, 0.6, 1.0, 0.6, 1.0, 0.7, 0.0, 0.5, 0.2, 0.6, 0.0, 0.6, 0.0, 0.5, 0.2, 0.5, 0.2, 0.6, 0.2, 0.5, 0.4, 0.6, 0.2, 0.6, 0.2, 0.5, 0.4, 0.5, 0.4, 0.6, 0.4, 0.5, 0.6, 0.6, 0.4, 0.6, 0.4, 0.5, 0.6, 0.5, 0.6, 0.6, 0.6, 0.5, 0.8, 0.6, 0.6, 0.6, 0.6, 0.5, 0.8, 0.5, 0.8, 0.6, 0.8, 0.5, 1.0, 0.6, 0.8, 0.6, 0.8, 0.5, 1.0, 0.5, 1.0, 0.6, 0.9878, 0.3273, 0.75, 0.5, 0.75, 0.25, 0.8969, 0.04775, 0.9878, 0.3273, 0.75, 0.25, 0.6031, 0.04775, 0.8969, 0.04775, 0.75, 0.25, 0.5122, 0.3273, 0.6031, 0.04775, 0.75, 0.25, 0.75, 0.5, 0.5122, 0.3273, 0.75, 0.25])
me_mesh_5_027.materials.append(mat_material_5_013)
me_mesh_5_027.update()
me_mesh_5_027.normals_split_custom_set([tuple(v) for v in zip(*[iter([0.1609, -0.961, -0.2251, 0.5779, -0.7954, 0.1829, 0.523, -0.5429, -0.6571, 0.935, 0.3038, 0.1829, 0.935, 0.3038, 0.1829, 0.678, 0.3296, -0.657, -2.167e-07, 0.9831, 0.1829, -2.167e-07, 0.9831, 0.1829, -0.104, 0.7466, -0.6571, -0.935, 0.3038, 0.1829, -0.935, 0.3038, 0.1829, -0.7422, 0.1318, -0.6571, -0.5779, -0.7954, 0.1829, -0.1609, -0.961, -0.225, -0.4003, -0.7126, -0.5761, 0.4135, -0.8178, -0.4004, 0.5779, -0.7954, 0.1829, 0.1168, -0.8086, 0.5767, 0.1195, -0.9783, -0.1695, 0.5779, -0.7954, 0.1829, 0.5779, -0.7954, 0.1829, 0.935, 0.3038, 0.1829, 0.935, 0.3038, 0.1829, 0.935, 0.3038, 0.1829, 0.935, 0.3038, 0.1829, 0.935, 0.3038, 0.1829, 0.935, 0.3038, 0.1829, -1.084e-07, 0.9831, 0.1829, -1.084e-07, 0.9831, 0.1829, -1.084e-07, 0.9831, 0.1829, -1.084e-07, 0.9831, 0.1829, -1.084e-07, 0.9831, 0.1829, -1.084e-07, 0.9831, 0.1829, -0.935, 0.3038, 0.1829, -0.935, 0.3038, 0.1829, -0.935, 0.3038, 0.1829, -0.935, 0.3038, 0.1829, -0.935, 0.3038, 0.1829, -0.935, 0.3038, 0.1829, -0.5779, -0.7954, 0.1829, -0.04976, -0.8823, 0.468, -0.5779, -0.7954, 0.1829, -0.5779, -0.7954, 0.1829, -0.1609, -0.961, -0.225, -0.3523, -0.6062, 0.7131, 0.3654, -0.8486, -0.3826, 0.5779, -0.7954, 0.1829, 0.1168, -0.8086, 0.5767, 0.08894, -0.9889, -0.1192, 0.5779, -0.7954, 0.1829, 0.5779, -0.7954, 0.1829, 0.935, 0.3038, 0.1829, 0.935, 0.3038, 0.1829, 0.935, 0.3038, 0.1829, 0.935, 0.3038, 0.1829, 0.935, 0.3038, 0.1829, 0.935, 0.3038, 0.1829, -1.084e-07, 0.9831, 0.1829, -1.084e-07, 0.9831, 0.1829, -1.084e-07, 0.9831, 0.1829, -1.445e-07, 0.9831, 0.1829, -1.445e-07, 0.9831, 0.1829, -1.445e-07, 0.9831, 0.1829, -0.935, 0.3038, 0.1829, -0.935, 0.3038, 0.1829, -0.935, 0.3038, 0.1829, -0.935, 0.3038, 0.1829, -0.935, 0.3038, 0.1829, -0.935, 0.3038, 0.1829, -0.5779, -0.7954, 0.1829, -0.03023, -0.9081, 0.4177, -0.5779, -0.7954, 0.1829, -0.5779, -0.7954, 0.1829, -0.1609, -0.961, -0.225, -0.3057, -0.6423, 0.7028, 0.3284, -0.8713, -0.3646, 0.5779, -0.7954, 0.1829, 0.1168, -0.8086, 0.5767, 0.06779, -0.9947, -0.07761, 0.5779, -0.7954, 0.1829, 0.5779, -0.7954, 0.1829, 0.935, 0.3038, 0.1829, 0.935, 0.3038, 0.1829, 0.935, 0.3038, 0.1829, 0.935, 0.3038, 0.1829, 0.935, 0.3038, 0.1829, 0.935, 0.3038, 0.1829, -1.445e-07, 0.9831, 0.1829, -1.445e-07, 0.9831, 0.1829, -1.445e-07, 0.9831, 0.1829, -1.084e-07, 0.9831, 0.1829, -1.084e-07, 0.9831, 0.1829, -1.084e-07, 0.9831, 0.1829, -0.935, 0.3038, 0.1829, -0.935, 0.3038, 0.1829, -0.935, 0.3038, 0.1829, -0.935, 0.3038, 0.1829, -0.935, 0.3038, 0.1829, -0.935, 0.3038, 0.1829, -0.5779, -0.7954, 0.1829, -0.01818, -0.9264, 0.3761, -0.5779, -0.7954, 0.1829, -0.5779, -0.7954, 0.1829, -0.1609, -0.961, -0.225, -0.2704, -0.6708, 0.6906, 0.01194, -0.9953, 0.0961, 0.5779, -0.7954, 0.1829, 0.1168, -0.8086, 0.5767, 0.05804, -0.8722, 0.4857, 0.5779, -0.7954, 0.1829, 0.5779, -0.7954, 0.1829, 0.935, 0.3038, 0.1829, 0.935, 0.3038, 0.1829, 0.935, 0.3038, 0.1829, 0.935, 0.3038, 0.1829, 0.935, 0.3038, 0.1829, 0.935, 0.3038, 0.1829, -1.084e-07, 0.9831, 0.1829, -1.084e-07, 0.9831, 0.1829, -1.084e-07, 0.9831, 0.1829, -1.3e-07, 0.9831, 0.1829, -1.3e-07, 0.9831, 0.1829, -1.3e-07, 0.9831, 0.1829, -0.935, 0.3038, 0.1829, -0.935, 0.3038, 0.1829, -0.935, 0.3038, 0.1829, -0.935, 0.3038, 0.1829, -0.935, 0.3038, 0.1829, -0.935, 0.3038, 0.1829, -0.5779, -0.7954, 0.1829, -0.01096, -0.9392, 0.3431, -0.5779, -0.7954, 0.1829, -0.5779, -0.7954, 0.1829, -8.136e-06, -0.9746, 0.2241, -0.2441, -0.6927, 0.6787, 0.0, 0.0, -1.0, 0.0, 0.0, -1.0, 0.0, 0.0, -1.0, 1.896e-07, 0.0, -1.0, 1.896e-07, 0.0, -1.0, 1.896e-07, 0.0, -1.0, 0.0, 0.0, -1.0, 0.0, 0.0, -1.0, 0.0, 0.0, -1.0, 0.0, 0.0, -1.0, 0.0, 0.0, -1.0, 0.0, 0.0, -1.0, -1.896e-07, 0.0, -1.0, -1.896e-07, 0.0, -1.0, -1.896e-07, 0.0, -1.0])] * 3)])

# ---- objects
ob_mender_001 = bpy.data.objects.new('mender.001', None)
ob_meshinstance3d_463_001 = bpy.data.objects.new('_MeshInstance3D_463.001', me_mesh_0_035)
ob_meshinstance3d_464_001 = bpy.data.objects.new('_MeshInstance3D_464.001', me_mesh_1_035)
ob_meshinstance3d_465_001 = bpy.data.objects.new('_MeshInstance3D_465.001', me_mesh_2_033)
ob_meshinstance3d_466_001 = bpy.data.objects.new('_MeshInstance3D_466.001', me_mesh_3_033)
ob_meshinstance3d_467_001 = bpy.data.objects.new('_MeshInstance3D_467.001', me_mesh_4_031)
ob_node3d_468_001 = bpy.data.objects.new('_Node3D_468.001', None)
ob_meshinstance3d_469_001 = bpy.data.objects.new('_MeshInstance3D_469.001', me_mesh_5_027)

# ---- transforms, parenting, visibility, modifiers, constraints
ob_mender_001.location = (0.0, 0.0, 0.0)
ob_mender_001.rotation_mode = 'QUATERNION'
ob_mender_001.rotation_quaternion = (1.0, 0.0, 0.0, 0.0)
ob_mender_001.empty_display_size = 0.001
ob_meshinstance3d_463_001.parent = ob_mender_001
ob_meshinstance3d_463_001.location = (0.0, 0.0, 0.175)
ob_meshinstance3d_463_001.rotation_mode = 'QUATERNION'
ob_meshinstance3d_463_001.rotation_quaternion = (1.0, 0.0, 0.0, 0.0)
_m = ob_meshinstance3d_463_001.modifiers.new('Hand softened edges', 'BEVEL')
_m.width = 0.025
_m.width_pct = 0.025
_m.segments = 2
_m.angle_limit = 0.6109
ob_meshinstance3d_464_001.parent = ob_mender_001
ob_meshinstance3d_464_001.location = (0.0, -0.525, 0.85)
ob_meshinstance3d_464_001.rotation_mode = 'QUATERNION'
ob_meshinstance3d_464_001.rotation_quaternion = (0.9938, -0.1115, 0.0, 0.0)
_m = ob_meshinstance3d_464_001.modifiers.new('Hand softened edges', 'BEVEL')
_m.width = 0.025
_m.width_pct = 0.025
_m.segments = 2
_m.angle_limit = 0.6109
ob_meshinstance3d_465_001.parent = ob_mender_001
ob_meshinstance3d_465_001.location = (0.525, -3.215e-17, 0.85)
ob_meshinstance3d_465_001.rotation_mode = 'QUATERNION'
ob_meshinstance3d_465_001.rotation_quaternion = (0.9938, -6.828e-18, -0.1115, -7.803e-26)
_m = ob_meshinstance3d_465_001.modifiers.new('Hand softened edges', 'BEVEL')
_m.width = 0.025
_m.width_pct = 0.025
_m.segments = 2
_m.angle_limit = 0.6109
ob_meshinstance3d_466_001.parent = ob_mender_001
ob_meshinstance3d_466_001.location = (6.429e-17, 0.525, 0.85)
ob_meshinstance3d_466_001.rotation_mode = 'QUATERNION'
ob_meshinstance3d_466_001.rotation_quaternion = (0.9938, 0.1115, -1.366e-17, 1.561e-25)
_m = ob_meshinstance3d_466_001.modifiers.new('Hand softened edges', 'BEVEL')
_m.width = 0.025
_m.width_pct = 0.025
_m.segments = 2
_m.angle_limit = 0.6109
ob_meshinstance3d_467_001.parent = ob_mender_001
ob_meshinstance3d_467_001.location = (-0.525, 9.644e-17, 0.85)
ob_meshinstance3d_467_001.rotation_mode = 'QUATERNION'
ob_meshinstance3d_467_001.rotation_quaternion = (0.9938, 2.048e-17, 0.1115, -3.121e-25)
_m = ob_meshinstance3d_467_001.modifiers.new('Hand softened edges', 'BEVEL')
_m.width = 0.025
_m.width_pct = 0.025
_m.segments = 2
_m.angle_limit = 0.6109
ob_node3d_468_001.parent = ob_mender_001
ob_node3d_468_001.location = (0.0, 0.0, 0.5)
ob_node3d_468_001.rotation_mode = 'QUATERNION'
ob_node3d_468_001.rotation_quaternion = (1.0, 0.0, 0.0, 0.0)
ob_node3d_468_001.empty_display_size = 0.2
ob_meshinstance3d_469_001.parent = ob_node3d_468_001
ob_meshinstance3d_469_001.location = (0.0, 0.0, 0.625)
ob_meshinstance3d_469_001.rotation_mode = 'QUATERNION'
ob_meshinstance3d_469_001.rotation_quaternion = (1.0, 0.0, 0.0, 0.0)
_m = ob_meshinstance3d_469_001.modifiers.new('Hand softened edges', 'BEVEL')
_m.width = 0.025
_m.width_pct = 0.025
_m.segments = 2
_m.angle_limit = 0.6109

# ---- collection membership
scene.collection.objects.link(ob_mender_001)
scene.collection.objects.link(ob_meshinstance3d_463_001)
scene.collection.objects.link(ob_meshinstance3d_464_001)
scene.collection.objects.link(ob_meshinstance3d_465_001)
scene.collection.objects.link(ob_meshinstance3d_466_001)
scene.collection.objects.link(ob_meshinstance3d_467_001)
scene.collection.objects.link(ob_node3d_468_001)
scene.collection.objects.link(ob_meshinstance3d_469_001)

# ---- scene / render settings (as saved in the file)
scene.frame_start = 1; scene.frame_end = 25; scene.frame_set(1)
scene.render.engine = 'BLENDER_EEVEE_NEXT'
scene.render.image_settings.exr_codec = 'NONE'
scene.render.fps = 30
scene.render.use_bake_clear = False
scene.render.bake_margin = 0
scene.render.bake_bias = 0.0
scene.render.bake_samples = 0
scene.render.simplify_subdivision_render = 0
scene.render.simplify_child_particles_render = 0.0
scene.render.compositor_device = 'GPU'
scene.eevee.use_volume_custom_range = False
scene.eevee.gtao_distance = 0.0
scene.eevee.use_fast_gi = False
scene.eevee.fast_gi_thickness_near = 0.1
scene.eevee.fast_gi_thickness_far = 0.0
scene.eevee.ray_tracing_options.screen_trace_thickness = 0.1
bpy.context.view_layer.update()

# ---- added for rendering (the .blend has no active camera and no usable light): camera, sun + grey world if the file has none
cam_auto = bpy.data.cameras.new('AutoCamera')
cam_auto.lens = 50.0
cam_auto.sensor_width = 36.0
cam_auto.clip_end = 1000.0
ob_auto_camera = bpy.data.objects.new('AutoCamera', cam_auto)
scene.collection.objects.link(ob_auto_camera)
ob_auto_camera.location = (2.64054, -3.16865, 2.9297)
ob_auto_camera.rotation_euler = (1.09748, -7.21219e-08, 0.694738)
scene.camera = ob_auto_camera
light_auto_sun = bpy.data.lights.new('AutoSun', 'SUN')
light_auto_sun.energy = 3.0
light_auto_sun.angle = 0.0523599
ob_auto_sun = bpy.data.objects.new('AutoSun', light_auto_sun)
scene.collection.objects.link(ob_auto_sun)
ob_auto_sun.rotation_euler = (0.872665, 0.174533, 0.523599)
if scene.world is None:
    world_auto = bpy.data.worlds.new('AutoWorld')
    world_auto.color = (0.3, 0.3, 0.3)
    scene.world = world_auto
bpy.context.view_layer.update()
